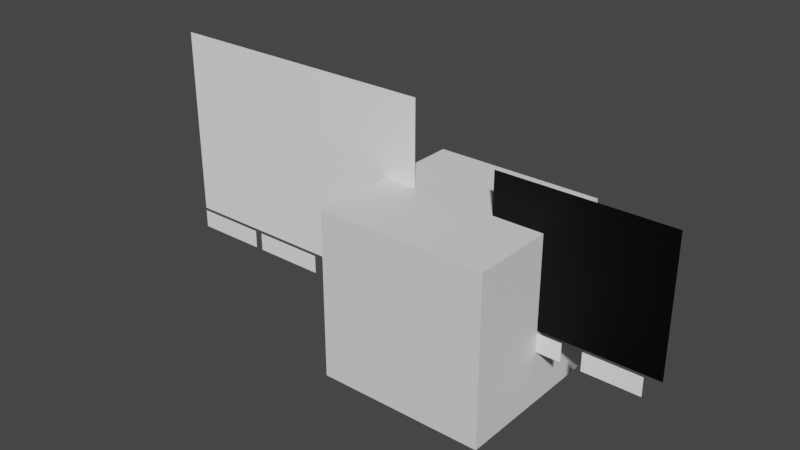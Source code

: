 # Source: rescripted.blend  (saved by Blender 3.2.14; exported with 4.5.12 LTS)
import bpy
from mathutils import Matrix  # noqa: F401  (used for matrix-valued properties, if any)

bpy.ops.wm.read_factory_settings(use_empty=True)
scene = bpy.context.scene
scene.name = 'Scene'

# ---- collections
col_collection = bpy.data.collections.new('Collection'); scene.collection.children.link(col_collection)

# ---- materials (node trees are filled in below, after node groups)
mat_material_001 = bpy.data.materials.new('Material.001')
mat_material_001.use_transparent_shadow = False
mat_material_board = bpy.data.materials.new('Material.Board')
mat_material_board.use_transparent_shadow = False

# ---- material node trees
mat_material_001.use_nodes = True; mat_material_001.node_tree.nodes.clear()
_N = mat_material_001.node_tree.nodes; _L = mat_material_001.node_tree.links
n0 = _N.new('ShaderNodeBsdfPrincipled'); n0.name = 'Principled BSDF'; n0.location = (10, 300)
n0.distribution = 'GGX'
n0.subsurface_method = 'RANDOM_WALK_SKIN'
n0.inputs[0].default_value = (1.0, 1.0, 1.0, 1.0)
n0.inputs[3].default_value = 1.45
n0.inputs[27].default_value = (0.0, 0.0, 0.0, 1.0)
n0.inputs[28].default_value = 1.0
n1 = _N.new('ShaderNodeOutputMaterial'); n1.name = 'Material Output'; n1.location = (300, 300)
_L.new(n0.outputs[0], n1.inputs[0])
n1.is_active_output = True
mat_material_board.use_nodes = True; mat_material_board.node_tree.nodes.clear()
_N = mat_material_board.node_tree.nodes; _L = mat_material_board.node_tree.links
n0 = _N.new('ShaderNodeBsdfPrincipled'); n0.name = 'Principled BSDF'; n0.location = (10, 300)
n0.distribution = 'GGX'
n0.subsurface_method = 'RANDOM_WALK_SKIN'
n0.inputs[0].default_value = (0.0, 0.0, 0.0, 1.0)
n0.inputs[3].default_value = 1.45
n0.inputs[27].default_value = (0.0, 0.0, 0.0, 1.0)
n0.inputs[28].default_value = 1.0
n1 = _N.new('ShaderNodeOutputMaterial'); n1.name = 'Material Output'; n1.location = (300, 300)
_L.new(n0.outputs[0], n1.inputs[0])
n1.is_active_output = True

# ---- world
world_world = bpy.data.worlds.new('World'); scene.world = world_world
world_world.use_nodes = True; world_world.node_tree.nodes.clear()
_N = world_world.node_tree.nodes; _L = world_world.node_tree.links
n0 = _N.new('ShaderNodeOutputWorld'); n0.name = 'World Output'; n0.location = (300, 300)
n1 = _N.new('ShaderNodeBackground'); n1.name = 'Background'; n1.location = (10, 300)
n1.inputs[0].default_value = (0.05088, 0.05088, 0.05088, 1.0)
_L.new(n1.outputs[0], n0.inputs[0])
n0.is_active_output = True
world_world.color = (0.05088, 0.05088, 0.05088)
world_world.use_sun_shadow = False
world_world.sun_shadow_jitter_overblur = 0.0

# ---- meshes
me_plane = bpy.data.meshes.new('Plane')
me_plane.from_pydata([(-1.7, -1.15, 6.557e-09), (1.7, -1.15, 6.557e-09), (-1.7, 1.15, -6.557e-09), (1.7, 1.15, -6.557e-09)], [], [(0, 1, 3, 2)])
_uv = me_plane.uv_layers.new(name='UVMap')
_uv.uv.foreach_set('vector', [0.0, 0.0, 1.0, 0.0, 1.0, 1.0, 0.0, 1.0])
me_plane.materials.append(mat_material_001)
me_plane.update()
me_cube = bpy.data.meshes.new('Cube')
me_cube.from_pydata([(-1.0, -1.0, -1.0), (-1.0, -1.0, 1.0), (-1.0, 1.0, -1.0), (-1.0, 1.0, 1.0), (1.0, -1.0, -1.0), (1.0, -1.0, 1.0), (1.0, 1.0, -1.0), (1.0, 1.0, 1.0)], [], [(0, 1, 3, 2), (2, 3, 7, 6), (6, 7, 5, 4), (4, 5, 1, 0), (2, 6, 4, 0), (7, 3, 1, 5)])
_uv = me_cube.uv_layers.new(name='UVMap')
_uv.uv.foreach_set('vector', [0.375, 0.0, 0.625, 0.0, 0.625, 0.25, 0.375, 0.25, 0.375, 0.25, 0.625, 0.25, 0.625, 0.5, 0.375, 0.5, 0.375, 0.5, 0.625, 0.5, 0.625, 0.75, 0.375, 0.75, 0.375, 0.75, 0.625, 0.75, 0.625, 1.0, 0.375, 1.0, 0.125, 0.5, 0.375, 0.5, 0.375, 0.75, 0.125, 0.75, 0.625, 0.5, 0.875, 0.5, 0.875, 0.75, 0.625, 0.75])
me_cube.update()
me_plane_001 = bpy.data.meshes.new('Plane.001')
me_plane_001.from_pydata([(-0.6, 0.15, 5.464e-08), (0.6, 0.15, 5.464e-08), (-0.6, -0.15, -5.464e-08), (0.6, -0.15, -5.464e-08)], [], [(0, 1, 3, 2)])
_uv = me_plane_001.uv_layers.new(name='UVMap')
_uv.uv.foreach_set('vector', [0.0, 0.0, 1.0, 0.0, 1.0, 1.0, 0.0, 1.0])
me_plane_001.materials.append(mat_material_001)
me_plane_001.update()
me_plane_003 = bpy.data.meshes.new('Plane.003')
me_plane_003.from_pydata([(-0.6, 0.15, 5.464e-08), (0.6, 0.15, 5.464e-08), (-0.6, -0.15, -5.464e-08), (0.6, -0.15, -5.464e-08)], [], [(0, 1, 3, 2)])
_uv = me_plane_003.uv_layers.new(name='UVMap')
_uv.uv.foreach_set('vector', [0.0, 0.0, 1.0, 0.0, 1.0, 1.0, 0.0, 1.0])
me_plane_003.materials.append(mat_material_001)
me_plane_003.update()
me_plane_002 = bpy.data.meshes.new('Plane.002')
me_plane_002.from_pydata([(-2.0, -1.6, 2.623e-08), (2.0, -1.6, 2.623e-08), (-2.0, 1.6, -2.623e-08), (2.0, 1.6, -2.623e-08)], [], [(0, 1, 3, 2)])
_uv = me_plane_002.uv_layers.new(name='UVMap')
_uv.uv.foreach_set('vector', [0.0, 0.0, 1.0, 0.0, 1.0, 1.0, 0.0, 1.0])
me_plane_002.materials.append(mat_material_board)
me_plane_002.update()
me_plane_004 = bpy.data.meshes.new('Plane.004')
me_plane_004.from_pydata([(-0.45, 0.15, 5.464e-08), (0.45, 0.15, 5.464e-08), (-0.45, -0.15, -5.464e-08), (0.45, -0.15, -5.464e-08)], [], [(0, 1, 3, 2)])
_uv = me_plane_004.uv_layers.new(name='UVMap')
_uv.uv.foreach_set('vector', [0.0, 0.0, 1.0, 0.0, 1.0, 1.0, 0.0, 1.0])
me_plane_004.materials.append(mat_material_001)
me_plane_004.update()
me_plane_005 = bpy.data.meshes.new('Plane.005')
me_plane_005.from_pydata([(-0.45, 0.15, 5.464e-08), (0.45, 0.15, 5.464e-08), (-0.45, -0.15, -5.464e-08), (0.45, -0.15, -5.464e-08)], [], [(0, 1, 3, 2)])
_uv = me_plane_005.uv_layers.new(name='UVMap')
_uv.uv.foreach_set('vector', [0.0, 0.0, 1.0, 0.0, 1.0, 1.0, 0.0, 1.0])
me_plane_005.materials.append(mat_material_001)
me_plane_005.update()
me_plane_006 = bpy.data.meshes.new('Plane.006')
me_plane_006.from_pydata([(-2.0, -1.6, 2.623e-08), (2.0, -1.6, 2.623e-08), (-2.0, 1.6, -2.623e-08), (2.0, 1.6, -2.623e-08)], [], [(0, 1, 3, 2)])
_uv = me_plane_006.uv_layers.new(name='UVMap')
_uv.uv.foreach_set('vector', [0.0, 0.0, 1.0, 0.0, 1.0, 1.0, 0.0, 1.0])
me_plane_006.materials.append(mat_material_board)
me_plane_006.update()
me_plane_007 = bpy.data.meshes.new('Plane.007')
me_plane_007.from_pydata([(-2.0, -1.6, 2.623e-08), (2.0, -1.6, 2.623e-08), (-2.0, 1.6, -2.623e-08), (2.0, 1.6, -2.623e-08)], [], [(0, 1, 3, 2)])
_uv = me_plane_007.uv_layers.new(name='UVMap')
_uv.uv.foreach_set('vector', [0.0, 0.0, 1.0, 0.0, 1.0, 1.0, 0.0, 1.0])
me_plane_007.materials.append(mat_material_board)
me_plane_007.update()
me_plane_008 = bpy.data.meshes.new('Plane.008')
me_plane_008.from_pydata([(-2.0, -1.6, 2.623e-08), (2.0, -1.6, 2.623e-08), (-2.0, 1.6, -2.623e-08), (2.0, 1.6, -2.623e-08)], [], [(0, 1, 3, 2)])
_uv = me_plane_008.uv_layers.new(name='UVMap')
_uv.uv.foreach_set('vector', [0.0, 0.0, 1.0, 0.0, 1.0, 1.0, 0.0, 1.0])
me_plane_008.materials.append(mat_material_board)
me_plane_008.update()
me_plane_009 = bpy.data.meshes.new('Plane.009')
me_plane_009.from_pydata([(-2.0, -1.6, 2.623e-08), (2.0, -1.6, 2.623e-08), (-2.0, 1.6, -2.623e-08), (2.0, 1.6, -2.623e-08)], [], [(0, 1, 3, 2)])
_uv = me_plane_009.uv_layers.new(name='UVMap')
_uv.uv.foreach_set('vector', [0.0, 0.0, 1.0, 0.0, 1.0, 1.0, 0.0, 1.0])
me_plane_009.materials.append(mat_material_board)
me_plane_009.update()
me_plane_010 = bpy.data.meshes.new('Plane.010')
me_plane_010.from_pydata([(-2.0, -1.6, 2.623e-08), (2.0, -1.6, 2.623e-08), (-2.0, 1.6, -2.623e-08), (2.0, 1.6, -2.623e-08)], [], [(0, 1, 3, 2)])
_uv = me_plane_010.uv_layers.new(name='UVMap')
_uv.uv.foreach_set('vector', [0.0, 0.0, 1.0, 0.0, 1.0, 1.0, 0.0, 1.0])
me_plane_010.materials.append(mat_material_board)
me_plane_010.update()

# ---- objects
ob_web_rescripted = bpy.data.objects.new('Web.Rescripted', me_plane)
ob_path_default = bpy.data.objects.new('Path.default', me_cube)
ob_text_rescripted_resetgame = bpy.data.objects.new('Text.Rescripted.ResetGame', me_plane_001)
ob_text_rescripted_resetlevel = bpy.data.objects.new('Text.Rescripted.ResetLevel', me_plane_003)
ob_text_rescripted_board_base = bpy.data.objects.new('Text.Rescripted.Board.Base', me_plane_002)
ob_text_rescripted_next = bpy.data.objects.new('Text.Rescripted.Next', me_plane_004)
ob_text_rescripted_back = bpy.data.objects.new('Text.Rescripted.Back', me_plane_005)
ob_text_rescripted_board_b = bpy.data.objects.new('Text.Rescripted.Board.B', me_plane_006)
ob_text_rescripted_board_g = bpy.data.objects.new('Text.Rescripted.Board.G', me_plane_007)
ob_text_rescripted_board_r = bpy.data.objects.new('Text.Rescripted.Board.R', me_plane_008)
ob_text_rescripted_board_y = bpy.data.objects.new('Text.Rescripted.Board.Y', me_plane_009)
ob_text_rescripted_board_w = bpy.data.objects.new('Text.Rescripted.Board.W', me_plane_010)

# ---- transforms, parenting, visibility, modifiers, constraints
ob_web_rescripted.location = (-2.3, 0.0, 1.85)
ob_web_rescripted.rotation_euler = (1.571, -0.0, 0.0)
ob_path_default.location = (0.0, 0.0, 1.0)
ob_text_rescripted_resetgame.parent = ob_web_rescripted
ob_text_rescripted_resetgame.matrix_parent_inverse = Matrix(((1.0, 0.0, -0.0, 2.3), (0.0, -4.371e-08, 1.0, -1.85), (0.0, -1.0, -4.371e-08, 6.0), (-0.0, 0.0, -0.0, 1.0)))
ob_text_rescripted_resetgame.location = (-3.55, 6.0, 0.55)
ob_text_rescripted_resetgame.rotation_euler = (1.571, -0.0, 0.0)
ob_text_rescripted_resetgame.scale = (0.75, 0.75, 0.75)
ob_text_rescripted_resetlevel.parent = ob_web_rescripted
ob_text_rescripted_resetlevel.matrix_parent_inverse = Matrix(((1.0, 0.0, -0.0, 2.3), (0.0, -4.371e-08, 1.0, -1.85), (0.0, -1.0, -4.371e-08, 6.0), (-0.0, 0.0, -0.0, 1.0)))
ob_text_rescripted_resetlevel.location = (-2.55, 6.0, 0.55)
ob_text_rescripted_resetlevel.rotation_euler = (1.571, -0.0, 0.0)
ob_text_rescripted_resetlevel.scale = (0.75, 0.75, 0.75)
ob_text_rescripted_board_base.parent = ob_web_rescripted
ob_text_rescripted_board_base.matrix_parent_inverse = Matrix(((1.0, 0.0, -0.0, 2.3), (0.0, -4.371e-08, 1.0, -1.85), (0.0, -1.0, -4.371e-08, 6.0), (-0.0, 0.0, -0.0, 1.0)))
ob_text_rescripted_board_base.location = (1.4, 5.996, 1.7)
ob_text_rescripted_board_base.rotation_euler = (1.571, -0.0, 0.0)
ob_text_rescripted_board_base.scale = (0.5, 0.5, 0.5)
ob_text_rescripted_next.parent = ob_web_rescripted
ob_text_rescripted_next.matrix_parent_inverse = Matrix(((1.0, 0.0, -0.0, 2.3), (0.0, -4.371e-08, 1.0, -1.85), (0.0, -1.0, -4.371e-08, 6.0), (-0.0, 0.0, -0.0, 1.0)))
ob_text_rescripted_next.location = (1.862, 6.0, 0.75)
ob_text_rescripted_next.rotation_euler = (1.571, -0.0, 0.0)
ob_text_rescripted_next.scale = (0.75, 0.75, 0.75)
ob_text_rescripted_back.parent = ob_web_rescripted
ob_text_rescripted_back.matrix_parent_inverse = Matrix(((1.0, 0.0, -0.0, 2.3), (0.0, -4.371e-08, 1.0, -1.85), (0.0, -1.0, -4.371e-08, 6.0), (-0.0, 0.0, -0.0, 1.0)))
ob_text_rescripted_back.location = (0.95, 6.0, 0.75)
ob_text_rescripted_back.rotation_euler = (1.571, -0.0, 0.0)
ob_text_rescripted_back.scale = (0.75, 0.75, 0.75)
ob_text_rescripted_board_b.parent = ob_web_rescripted
ob_text_rescripted_board_b.matrix_parent_inverse = Matrix(((1.0, 0.0, -0.0, 2.3), (0.0, -4.371e-08, 1.0, -1.85), (0.0, -1.0, -4.371e-08, 6.0), (-0.0, 0.0, -0.0, 1.0)))
ob_text_rescripted_board_b.location = (1.4, 5.991, 1.7)
ob_text_rescripted_board_b.rotation_euler = (1.571, -0.0, 0.0)
ob_text_rescripted_board_b.scale = (0.5, 0.5, 0.5)
ob_text_rescripted_board_g.parent = ob_web_rescripted
ob_text_rescripted_board_g.matrix_parent_inverse = Matrix(((1.0, 0.0, -0.0, 2.3), (0.0, -4.371e-08, 1.0, -1.85), (0.0, -1.0, -4.371e-08, 6.0), (-0.0, 0.0, -0.0, 1.0)))
ob_text_rescripted_board_g.location = (1.4, 5.991, 1.7)
ob_text_rescripted_board_g.rotation_euler = (1.571, -0.0, 0.0)
ob_text_rescripted_board_g.scale = (0.5, 0.5, 0.5)
ob_text_rescripted_board_r.parent = ob_web_rescripted
ob_text_rescripted_board_r.matrix_parent_inverse = Matrix(((1.0, 0.0, -0.0, 2.3), (0.0, -4.371e-08, 1.0, -1.85), (0.0, -1.0, -4.371e-08, 6.0), (-0.0, 0.0, -0.0, 1.0)))
ob_text_rescripted_board_r.location = (1.4, 5.991, 1.7)
ob_text_rescripted_board_r.rotation_euler = (1.571, -0.0, 0.0)
ob_text_rescripted_board_r.scale = (0.5, 0.5, 0.5)
ob_text_rescripted_board_y.parent = ob_web_rescripted
ob_text_rescripted_board_y.matrix_parent_inverse = Matrix(((1.0, 0.0, -0.0, 2.3), (0.0, -4.371e-08, 1.0, -1.85), (0.0, -1.0, -4.371e-08, 6.0), (-0.0, 0.0, -0.0, 1.0)))
ob_text_rescripted_board_y.location = (1.4, 5.991, 1.7)
ob_text_rescripted_board_y.rotation_euler = (1.571, -0.0, 0.0)
ob_text_rescripted_board_y.scale = (0.5, 0.5, 0.5)
ob_text_rescripted_board_w.parent = ob_web_rescripted
ob_text_rescripted_board_w.matrix_parent_inverse = Matrix(((1.0, 0.0, -0.0, 2.3), (0.0, -4.371e-08, 1.0, -1.85), (0.0, -1.0, -4.371e-08, 6.0), (-0.0, 0.0, -0.0, 1.0)))
ob_text_rescripted_board_w.location = (1.4, 5.991, 1.7)
ob_text_rescripted_board_w.rotation_euler = (1.571, -0.0, 0.0)
ob_text_rescripted_board_w.scale = (0.5, 0.5, 0.5)

# ---- collection membership
col_collection.objects.link(ob_web_rescripted)
col_collection.objects.link(ob_path_default)
col_collection.objects.link(ob_text_rescripted_resetgame)
col_collection.objects.link(ob_text_rescripted_resetlevel)
col_collection.objects.link(ob_text_rescripted_board_base)
col_collection.objects.link(ob_text_rescripted_next)
col_collection.objects.link(ob_text_rescripted_back)
col_collection.objects.link(ob_text_rescripted_board_b)
col_collection.objects.link(ob_text_rescripted_board_g)
col_collection.objects.link(ob_text_rescripted_board_r)
col_collection.objects.link(ob_text_rescripted_board_y)
col_collection.objects.link(ob_text_rescripted_board_w)

# ---- scene / render settings (as saved in the file)
scene.frame_start = 1; scene.frame_end = 250; scene.frame_set(1)
scene.render.engine = 'BLENDER_EEVEE_NEXT'
scene.cycles.sampling_pattern = 'TABULATED_SOBOL'
scene.cycles.use_light_tree = False
scene.view_settings.view_transform = 'Filmic'
bpy.context.view_layer.update()

# ---- added for rendering (the .blend has no active camera and no usable light): camera, sun
cam_auto = bpy.data.cameras.new('AutoCamera')
cam_auto.lens = 50.0
cam_auto.sensor_width = 36.0
cam_auto.clip_end = 1000.0
ob_auto_camera = bpy.data.objects.new('AutoCamera', cam_auto)
scene.collection.objects.link(ob_auto_camera)
ob_auto_camera.location = (5.99647, -8.15576, 6.93717)
ob_auto_camera.rotation_euler = (1.09748, -7.21219e-08, 0.694738)
scene.camera = ob_auto_camera
light_auto_sun = bpy.data.lights.new('AutoSun', 'SUN')
light_auto_sun.energy = 3.0
light_auto_sun.angle = 0.0523599
ob_auto_sun = bpy.data.objects.new('AutoSun', light_auto_sun)
scene.collection.objects.link(ob_auto_sun)
ob_auto_sun.rotation_euler = (0.872665, 0.174533, 0.523599)
bpy.context.view_layer.update()

